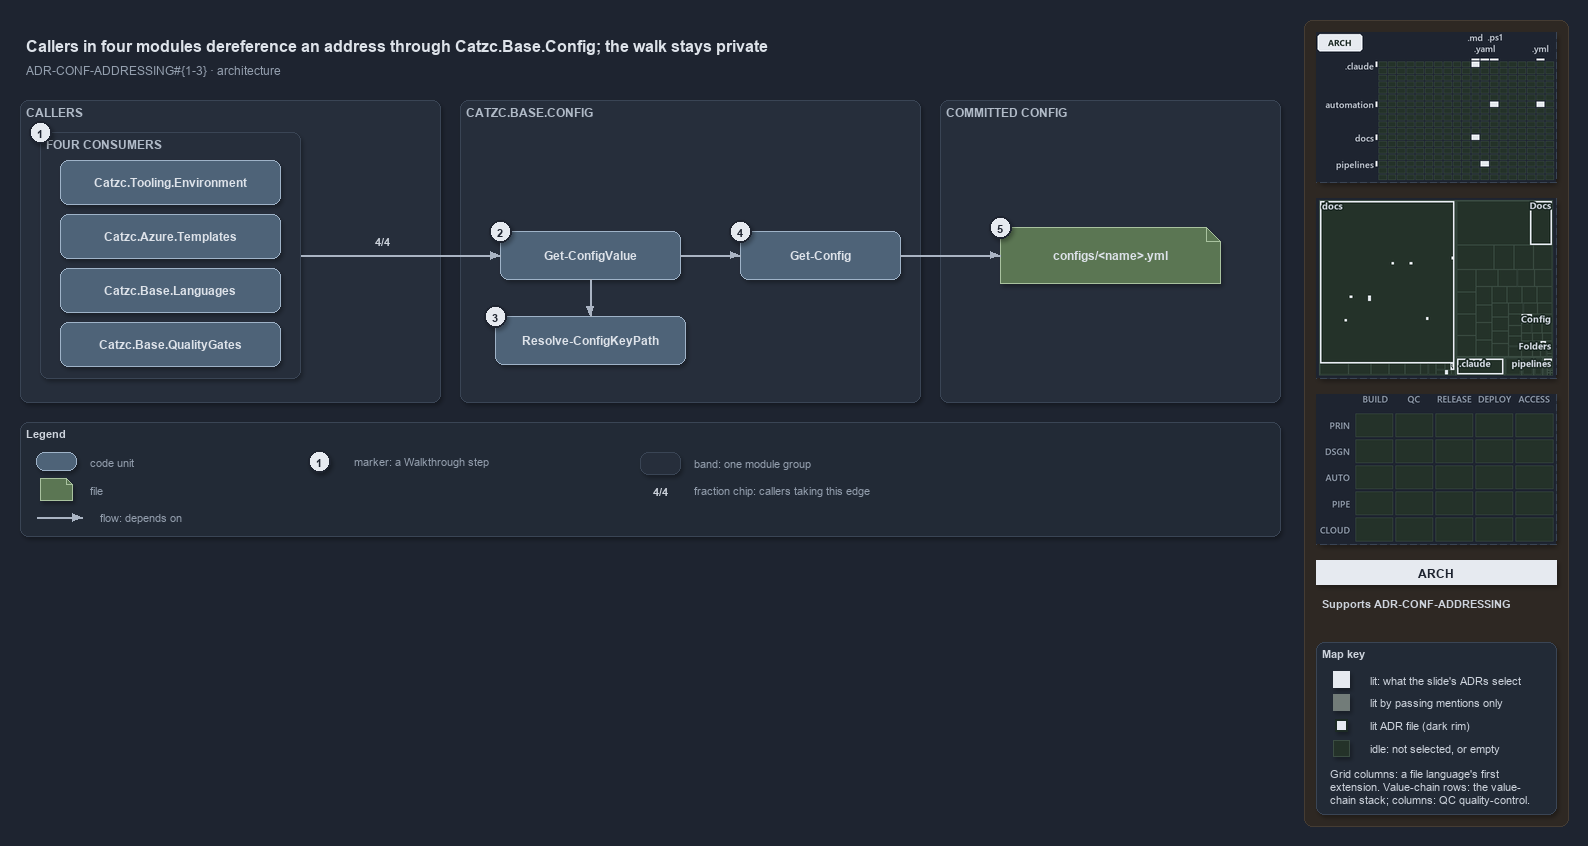

The diagram above was exported from draw.io. Its source (the exported page's mxGraphModel, read from the mxfile embedded in the PNG):
<mxGraphModel dx="1024" dy="768" grid="0" gridSize="10" guides="1" tooltips="1" connect="1" arrows="1" fold="1" page="1" pageScale="1" pageWidth="1572" pageHeight="640" background="#1E2430" math="0" shadow="1">
  <root>
    <mxCell id="0" />
    <mxCell id="1" parent="0" />
    <mxCell id="sidebar-bg" value="" style="rounded=1;arcSize=2;html=1;fillColor=#2E2823;strokeColor=#453C33;shadow=0;" vertex="1" parent="1">
      <mxGeometry x="1304" y="4" width="264" height="806" as="geometry" />
    </mxCell>
    <mxCell id="title" value="Callers in four modules dereference an address through Catzc.Base.Config; the walk stays private" style="text;html=1;align=left;verticalAlign=middle;fontSize=16;fontStyle=1;fontColor=#DDE2E9;" vertex="1" parent="1">
      <mxGeometry x="20" y="14" width="1260" height="30" as="geometry" />
    </mxCell>
    <mxCell id="subtitle" value="ADR-CONF-ADDRESSING#{1-3} &amp;#183; architecture" style="text;html=1;align=left;verticalAlign=middle;fontSize=12;fontColor=#949FAE;" vertex="1" parent="1">
      <mxGeometry x="20" y="44" width="1240" height="20" as="geometry" />
    </mxCell>
    <mxCell id="minimap-grid" value="" style="shape=image;imageAspect=0;rounded=1;arcSize=4;whiteSpace=wrap;html=1;fillColor=#262E3B;strokeColor=#3A4555;dashed=1;fontColor=#949FAE;fontSize=11;image=data:image/png,(base64 omitted: 11564 chars);" vertex="1" parent="1">
      <mxGeometry x="1316" y="16" width="240" height="150" as="geometry" />
    </mxCell>
    <mxCell id="minimap-tree" value="" style="shape=image;imageAspect=0;rounded=1;arcSize=4;whiteSpace=wrap;html=1;fillColor=#262E3B;strokeColor=#3A4555;dashed=1;fontColor=#949FAE;fontSize=11;image=data:image/png,(base64 omitted: 14908 chars);" vertex="1" parent="1">
      <mxGeometry x="1316" y="182" width="240" height="180" as="geometry" />
    </mxCell>
    <mxCell id="minimap-chain" value="" style="shape=image;imageAspect=0;rounded=1;arcSize=4;whiteSpace=wrap;html=1;fillColor=#262E3B;strokeColor=#3A4555;dashed=1;fontColor=#949FAE;fontSize=11;image=data:image/png,(base64 omitted: 11912 chars);" vertex="1" parent="1">
      <mxGeometry x="1316" y="378" width="240" height="150" as="geometry" />
    </mxCell>
    <mxCell id="lens-badge" value="ARCH" style="rounded=0;whiteSpace=wrap;html=1;align=center;verticalAlign=middle;fontSize=12;fontStyle=1;fontColor=#1E2430;fillColor=#E6EAF0;strokeColor=none;" vertex="1" parent="1">
      <mxGeometry x="1316" y="544" width="240" height="24" as="geometry" />
    </mxCell>
    <mxCell id="supports" value="&lt;b&gt;Supports&lt;/b&gt; ADR-CONF-ADDRESSING" style="text;html=1;whiteSpace=wrap;align=left;verticalAlign=top;fontSize=11;fontColor=#CDD3DC;" vertex="1" parent="1">
      <mxGeometry x="1316" y="576" width="240" height="38" as="geometry" />
    </mxCell>
    <mxCell id="mapkey" value="&lt;b&gt;Map key&lt;/b&gt;" style="rounded=1;arcSize=6;whiteSpace=wrap;html=1;align=left;verticalAlign=top;fontSize=11;fontColor=#CDD3DC;fillColor=#222A36;strokeColor=#3A4555;spacingLeft=8;spacingTop=2;" vertex="1" parent="1">
      <mxGeometry x="1316" y="626" width="240" height="172" as="geometry" />
    </mxCell>
    <mxCell id="mapkey-lit" value="" style="rounded=0;html=1;fillColor=#E6EAF0;strokeColor=#E6EAF0;" vertex="1" parent="1">
      <mxGeometry x="1333.0" y="655.0" width="16" height="16" as="geometry" />
    </mxCell>
    <mxCell id="mapkey-lit-text" value="lit: what the slide's ADRs select" style="text;html=1;align=left;verticalAlign=middle;fontSize=11;fontColor=#CDD3DC;" vertex="1" parent="1">
      <mxGeometry x="1364" y="653" width="184" height="20" as="geometry" />
    </mxCell>
    <mxCell id="mapkey-touched" value="" style="rounded=0;html=1;fillColor=#727C79;strokeColor=#727C79;" vertex="1" parent="1">
      <mxGeometry x="1333.0" y="678.0" width="16" height="16" as="geometry" />
    </mxCell>
    <mxCell id="mapkey-touched-text" value="lit by passing mentions only" style="text;html=1;align=left;verticalAlign=middle;fontSize=11;fontColor=#CDD3DC;" vertex="1" parent="1">
      <mxGeometry x="1364" y="676" width="184" height="20" as="geometry" />
    </mxCell>
    <mxCell id="mapkey-adr" value="" style="rounded=0;html=1;fillColor=#E6EAF0;strokeColor=#1C2A24;strokeWidth=2;" vertex="1" parent="1">
      <mxGeometry x="1335.0" y="703.0" width="12" height="12" as="geometry" />
    </mxCell>
    <mxCell id="mapkey-adr-text" value="lit ADR file (dark rim)" style="text;html=1;align=left;verticalAlign=middle;fontSize=11;fontColor=#CDD3DC;" vertex="1" parent="1">
      <mxGeometry x="1364" y="699" width="184" height="20" as="geometry" />
    </mxCell>
    <mxCell id="mapkey-idle" value="" style="rounded=0;html=1;fillColor=#243229;strokeColor=#3B4D43;" vertex="1" parent="1">
      <mxGeometry x="1333.0" y="724.0" width="16" height="16" as="geometry" />
    </mxCell>
    <mxCell id="mapkey-idle-text" value="idle: not selected, or empty" style="text;html=1;align=left;verticalAlign=middle;fontSize=11;fontColor=#CDD3DC;" vertex="1" parent="1">
      <mxGeometry x="1364" y="722" width="184" height="20" as="geometry" />
    </mxCell>
    <mxCell id="mapkey-codes" value="Grid columns: a file language's first&lt;br&gt;extension. Value-chain rows: the value-&lt;br&gt;chain stack; columns: QC quality-control." style="text;html=1;align=left;verticalAlign=top;whiteSpace=wrap;fontSize=11;fontColor=#CDD3DC;" vertex="1" parent="1">
      <mxGeometry x="1324" y="746" width="224" height="46" as="geometry" />
    </mxCell>
    <mxCell id="band-callers" value="CALLERS" style="rounded=1;html=1;arcSize=3;fillColor=#262E3B;strokeColor=#3A4555;verticalAlign=top;align=left;spacingLeft=8;fontStyle=1;fontSize=12;fontColor=#B0BAC7;" vertex="1" parent="1">
      <mxGeometry x="20" y="84" width="420" height="302" as="geometry" />
    </mxCell>
    <mxCell id="frame-callers" value="FOUR CONSUMERS" style="rounded=1;html=1;arcSize=3;fillColor=#262E3B;strokeColor=#3A4555;verticalAlign=top;align=left;spacingLeft=32;fontStyle=1;fontSize=12;fontColor=#B0BAC7;" vertex="1" parent="1">
      <mxGeometry x="40" y="116" width="260" height="246" as="geometry" />
    </mxCell>
    <mxCell id="m-env" value="&lt;b&gt;Catzc.Tooling.Environment&lt;/b&gt;" style="rounded=1;whiteSpace=wrap;html=1;arcSize=20;fillColor=#4E6378;strokeColor=#9FB3C8;fontColor=#DDE2E9;fontSize=12;" vertex="1" parent="1">
      <mxGeometry x="60" y="144" width="220" height="44" as="geometry" />
    </mxCell>
    <mxCell id="m-tpl" value="&lt;b&gt;Catzc.Azure.Templates&lt;/b&gt;" style="rounded=1;whiteSpace=wrap;html=1;arcSize=20;fillColor=#4E6378;strokeColor=#9FB3C8;fontColor=#DDE2E9;fontSize=12;" vertex="1" parent="1">
      <mxGeometry x="60" y="198" width="220" height="44" as="geometry" />
    </mxCell>
    <mxCell id="m-lang" value="&lt;b&gt;Catzc.Base.Languages&lt;/b&gt;" style="rounded=1;whiteSpace=wrap;html=1;arcSize=20;fillColor=#4E6378;strokeColor=#9FB3C8;fontColor=#DDE2E9;fontSize=12;" vertex="1" parent="1">
      <mxGeometry x="60" y="252" width="220" height="44" as="geometry" />
    </mxCell>
    <mxCell id="m-qg" value="&lt;b&gt;Catzc.Base.QualityGates&lt;/b&gt;" style="rounded=1;whiteSpace=wrap;html=1;arcSize=20;fillColor=#4E6378;strokeColor=#9FB3C8;fontColor=#DDE2E9;fontSize=12;" vertex="1" parent="1">
      <mxGeometry x="60" y="306" width="220" height="44" as="geometry" />
    </mxCell>
    <mxCell id="port-callers-right" value="" style="text;html=1;strokeColor=none;fillColor=none;" vertex="1" parent="1">
      <mxGeometry x="300" y="239" width="1" height="1" as="geometry" />
    </mxCell>
    <mxCell id="band-config" value="CATZC.BASE.CONFIG" style="rounded=1;html=1;arcSize=3;fillColor=#262E3B;strokeColor=#3A4555;verticalAlign=top;align=left;spacingLeft=8;fontStyle=1;fontSize=12;fontColor=#B0BAC7;" vertex="1" parent="1">
      <mxGeometry x="460" y="84" width="460" height="302" as="geometry" />
    </mxCell>
    <mxCell id="gcv" value="&lt;b&gt;Get-ConfigValue&lt;/b&gt;" style="rounded=1;whiteSpace=wrap;html=1;arcSize=20;fillColor=#4E6378;strokeColor=#9FB3C8;fontColor=#DDE2E9;fontSize=12;" vertex="1" parent="1">
      <mxGeometry x="500" y="215" width="180" height="48" as="geometry" />
    </mxCell>
    <mxCell id="gc" value="&lt;b&gt;Get-Config&lt;/b&gt;" style="rounded=1;whiteSpace=wrap;html=1;arcSize=20;fillColor=#4E6378;strokeColor=#9FB3C8;fontColor=#DDE2E9;fontSize=12;" vertex="1" parent="1">
      <mxGeometry x="740" y="215" width="160" height="48" as="geometry" />
    </mxCell>
    <mxCell id="rckp" value="&lt;b&gt;Resolve-ConfigKeyPath&lt;/b&gt;" style="rounded=1;whiteSpace=wrap;html=1;arcSize=20;fillColor=#4E6378;strokeColor=#9FB3C8;fontColor=#DDE2E9;fontSize=12;" vertex="1" parent="1">
      <mxGeometry x="495" y="300" width="190" height="48" as="geometry" />
    </mxCell>
    <mxCell id="band-committed" value="COMMITTED CONFIG" style="rounded=1;html=1;arcSize=3;fillColor=#262E3B;strokeColor=#3A4555;verticalAlign=top;align=left;spacingLeft=8;fontStyle=1;fontSize=12;fontColor=#B0BAC7;" vertex="1" parent="1">
      <mxGeometry x="940" y="84" width="340" height="302" as="geometry" />
    </mxCell>
    <mxCell id="file" value="&lt;b&gt;configs/&amp;lt;name&amp;gt;.yml&lt;/b&gt;" style="shape=note;size=14;whiteSpace=wrap;html=1;fillColor=#5B7653;strokeColor=#A9C29F;fontColor=#DDE2E9;fontSize=12;" vertex="1" parent="1">
      <mxGeometry x="1000" y="211" width="220" height="56" as="geometry" />
    </mxCell>
    <mxCell id="edge-callers-gcv" value="" style="edgeStyle=orthogonalEdgeStyle;rounded=1;html=1;fontSize=10;fontColor=#CDD3DC;endArrow=block;strokeColor=#AAB4C3;shadow=0;" edge="1" parent="1" source="port-callers-right" target="gcv">
      <mxGeometry relative="1" as="geometry" />
    </mxCell>
    <mxCell id="edge-gcv-gc" value="" style="edgeStyle=orthogonalEdgeStyle;rounded=1;html=1;fontSize=10;fontColor=#CDD3DC;endArrow=block;strokeColor=#AAB4C3;shadow=0;" edge="1" parent="1" source="gcv" target="gc">
      <mxGeometry relative="1" as="geometry" />
    </mxCell>
    <mxCell id="edge-gcv-rckp" value="" style="edgeStyle=orthogonalEdgeStyle;rounded=1;html=1;fontSize=10;fontColor=#CDD3DC;endArrow=block;strokeColor=#AAB4C3;shadow=0;" edge="1" parent="1" source="gcv" target="rckp">
      <mxGeometry relative="1" as="geometry" />
    </mxCell>
    <mxCell id="edge-gc-file" value="" style="edgeStyle=orthogonalEdgeStyle;rounded=1;html=1;fontSize=10;fontColor=#CDD3DC;endArrow=block;strokeColor=#AAB4C3;shadow=0;" edge="1" parent="1" source="gc" target="file">
      <mxGeometry relative="1" as="geometry" />
    </mxCell>
    <mxCell id="legend" value="&lt;b&gt;Legend&lt;/b&gt;" style="rounded=1;whiteSpace=wrap;html=1;arcSize=6;fillColor=#222A36;strokeColor=#3A4555;align=left;verticalAlign=top;spacing=8;fontSize=11;fontColor=#CDD3DC;" vertex="1" parent="1">
      <mxGeometry x="20" y="406" width="1260" height="114" as="geometry" />
    </mxCell>
    <mxCell id="lg-0" value="" style="rounded=1;html=1;arcSize=20;fillColor=#4E6378;strokeColor=#9FB3C8;" vertex="1" parent="1">
      <mxGeometry x="36" y="436" width="40" height="18" as="geometry" />
    </mxCell>
    <mxCell id="lg-0-t" value="code unit" style="text;html=1;align=left;verticalAlign=middle;fontSize=11;fontColor=#949FAE;" vertex="1" parent="1">
      <mxGeometry x="84" y="435" width="240" height="20" as="geometry" />
    </mxCell>
    <mxCell id="lg-1" value="" style="shape=note;size=6;html=1;fillColor=#5B7653;strokeColor=#A9C29F;" vertex="1" parent="1">
      <mxGeometry x="40" y="462" width="32" height="22" as="geometry" />
    </mxCell>
    <mxCell id="lg-1-t" value="file" style="text;html=1;align=left;verticalAlign=middle;fontSize=11;fontColor=#949FAE;" vertex="1" parent="1">
      <mxGeometry x="84" y="463" width="240" height="20" as="geometry" />
    </mxCell>
    <mxCell id="lg-2-a" value="" style="text;html=1;strokeColor=none;fillColor=none;" vertex="1" parent="1">
      <mxGeometry x="36" y="501" width="1" height="1" as="geometry" />
    </mxCell>
    <mxCell id="lg-2-b" value="" style="text;html=1;strokeColor=none;fillColor=none;" vertex="1" parent="1">
      <mxGeometry x="82" y="501" width="1" height="1" as="geometry" />
    </mxCell>
    <mxCell id="lg-2" value="" style="edgeStyle=orthogonalEdgeStyle;rounded=1;html=1;fontSize=10;fontColor=#CDD3DC;endArrow=block;strokeColor=#AAB4C3;shadow=0;" edge="1" parent="1" source="lg-2-a" target="lg-2-b">
      <mxGeometry relative="1" as="geometry" />
    </mxCell>
    <mxCell id="lg-2-t" value="flow: depends on" style="text;html=1;align=left;verticalAlign=middle;fontSize=11;fontColor=#949FAE;" vertex="1" parent="1">
      <mxGeometry x="94" y="491" width="240" height="20" as="geometry" />
    </mxCell>
    <mxCell id="lg-3" value="1" style="ellipse;html=1;fillColor=#E6EAF0;strokeColor=#1E2430;strokeWidth=2;fontColor=#1E2430;fontStyle=1;fontSize=11;" vertex="1" parent="1">
      <mxGeometry x="308" y="434" width="22" height="22" as="geometry" />
    </mxCell>
    <mxCell id="lg-3-t" value="marker: a Walkthrough step" style="text;html=1;align=left;verticalAlign=middle;fontSize=11;fontColor=#949FAE;" vertex="1" parent="1">
      <mxGeometry x="348" y="435" width="240" height="20" as="geometry" />
    </mxCell>
    <mxCell id="lg-4" value="" style="rounded=1;html=1;arcSize=3;fillColor=#262E3B;strokeColor=#3A4555;" vertex="1" parent="1">
      <mxGeometry x="640" y="436" width="40" height="22" as="geometry" />
    </mxCell>
    <mxCell id="lg-4-t" value="band: one module group" style="text;html=1;align=left;verticalAlign=middle;fontSize=11;fontColor=#949FAE;" vertex="1" parent="1">
      <mxGeometry x="688" y="437" width="240" height="20" as="geometry" />
    </mxCell>
    <mxCell id="lg-5" value="4/4" style="text;html=1;align=center;verticalAlign=middle;fontSize=11;fontStyle=1;fontColor=#CDD3DC;fillColor=#1E2430;" vertex="1" parent="1">
      <mxGeometry x="640" y="464" width="40" height="20" as="geometry" />
    </mxCell>
    <mxCell id="lg-5-t" value="fraction chip: callers taking this edge" style="text;html=1;align=left;verticalAlign=middle;fontSize=11;fontColor=#949FAE;" vertex="1" parent="1">
      <mxGeometry x="688" y="464" width="280" height="20" as="geometry" />
    </mxCell>
    <mxCell id="chip-callers-gcv" value="4/4" style="text;html=1;align=center;verticalAlign=middle;fontSize=11;fontStyle=1;fontColor=#CDD3DC;fillColor=#1E2430;" vertex="1" parent="1">
      <mxGeometry x="362" y="214" width="40" height="20" as="geometry" />
    </mxCell>
    <mxCell id="mark-1" value="1" style="ellipse;html=1;fillColor=#E6EAF0;strokeColor=#1E2430;strokeWidth=2;fontColor=#1E2430;fontStyle=1;fontSize=11;" vertex="1" parent="1">
      <mxGeometry x="29" y="105" width="22" height="22" as="geometry" />
    </mxCell>
    <mxCell id="mark-2" value="2" style="ellipse;html=1;fillColor=#E6EAF0;strokeColor=#1E2430;strokeWidth=2;fontColor=#1E2430;fontStyle=1;fontSize=11;" vertex="1" parent="1">
      <mxGeometry x="489" y="204" width="22" height="22" as="geometry" />
    </mxCell>
    <mxCell id="mark-3" value="3" style="ellipse;html=1;fillColor=#E6EAF0;strokeColor=#1E2430;strokeWidth=2;fontColor=#1E2430;fontStyle=1;fontSize=11;" vertex="1" parent="1">
      <mxGeometry x="484" y="289" width="22" height="22" as="geometry" />
    </mxCell>
    <mxCell id="mark-4" value="4" style="ellipse;html=1;fillColor=#E6EAF0;strokeColor=#1E2430;strokeWidth=2;fontColor=#1E2430;fontStyle=1;fontSize=11;" vertex="1" parent="1">
      <mxGeometry x="729" y="204" width="22" height="22" as="geometry" />
    </mxCell>
    <mxCell id="mark-5" value="5" style="ellipse;html=1;fillColor=#E6EAF0;strokeColor=#1E2430;strokeWidth=2;fontColor=#1E2430;fontStyle=1;fontSize=11;" vertex="1" parent="1">
      <mxGeometry x="989" y="200" width="22" height="22" as="geometry" />
    </mxCell>
  </root>
</mxGraphModel>